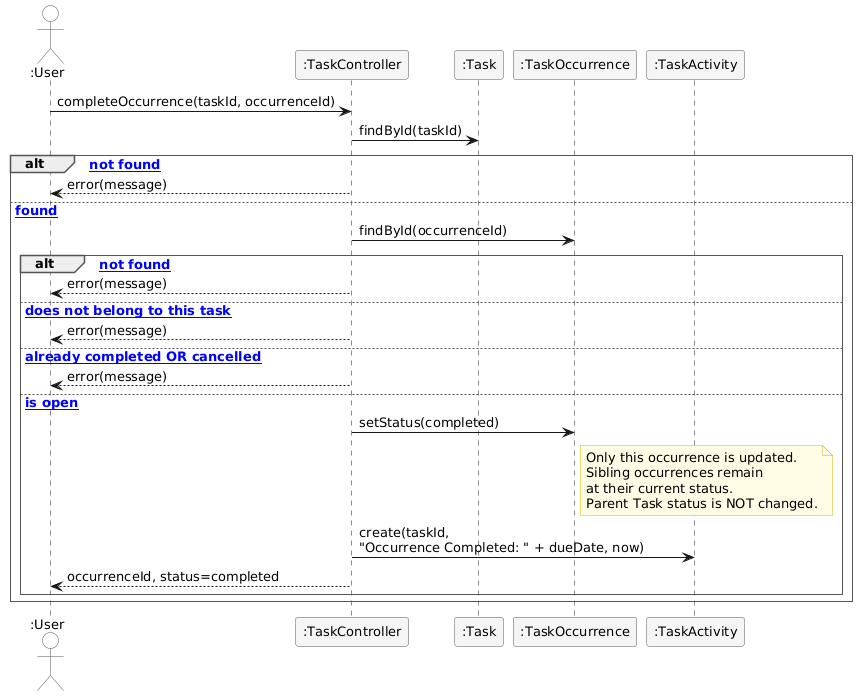

The diagram above was rendered by PlantUML. Its source (embedded in the PNG):
@startuml
skinparam sequenceArrowThickness 1
skinparam responseMessageBelowArrow false
skinparam sequenceParticipantBorderColor #555555
skinparam sequenceParticipantBackgroundColor #F5F5F5
skinparam sequenceActorBorderColor #555555
skinparam sequenceActorBackgroundColor White
skinparam sequenceGroupBorderThickness 1
skinparam sequenceGroupBorderColor #555555
skinparam sequenceGroupBodyBackgroundColor White
skinparam sequenceGroupFontStyle bold
skinparam shadowing false
skinparam defaultFontName Arial
skinparam defaultFontSize 13
skinparam noteBackgroundColor #FFFCE6
skinparam noteBorderColor #CCBB00

actor ":User" as User
participant ":TaskController" as TC
participant ":Task" as T
participant ":TaskOccurrence" as OCC
participant ":TaskActivity" as ACT

User -> TC : completeOccurrence(taskId, occurrenceId)

TC -> T : findById(taskId)

alt [task not found]
    TC --> User : error(message)
else [task found]
    TC -> OCC : findById(occurrenceId)
    alt [occurrence not found]
        TC --> User : error(message)
    else [occurrence does not belong to this task]
        TC --> User : error(message)
    else [occurrence already completed OR cancelled]
        TC --> User : error(message)
    else [occurrence is open]
        TC -> OCC : setStatus(completed)
        note right of OCC
            Only this occurrence is updated.
            Sibling occurrences remain
            at their current status.
            Parent Task status is NOT changed.
        end note
        TC -> ACT : create(taskId,\n"Occurrence Completed: " + dueDate, now)
        TC --> User : occurrenceId, status=completed
    end
end
@enduml